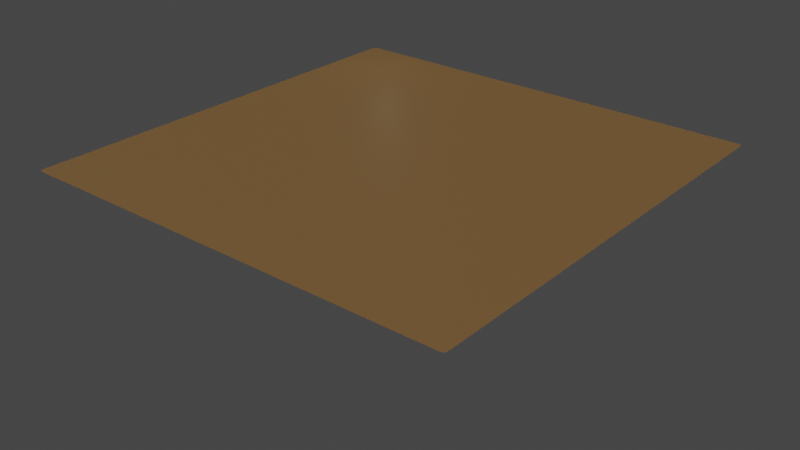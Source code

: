 # Source: terrain2Test.blend  (saved by Blender 2.92.15; exported with 4.5.12 LTS)
import bpy
from mathutils import Matrix  # noqa: F401  (used for matrix-valued properties, if any)

bpy.ops.wm.read_factory_settings(use_empty=True)
scene = bpy.context.scene
scene.name = 'Scene'

# ---- collections
col_collection = bpy.data.collections.new('Collection'); scene.collection.children.link(col_collection)

# ---- materials (node trees are filled in below, after node groups)
mat_material_001 = bpy.data.materials.new('Material.001')
mat_material_001.use_transparent_shadow = False

# ---- material node trees
mat_material_001.use_nodes = True; mat_material_001.node_tree.nodes.clear()
_N = mat_material_001.node_tree.nodes; _L = mat_material_001.node_tree.links
n0 = _N.new('ShaderNodeBsdfPrincipled'); n0.name = 'Principled BSDF'; n0.location = (856, 300)
n0.distribution = 'GGX'
n0.subsurface_method = 'BURLEY'
n0.inputs[3].default_value = 1.45
n0.inputs[13].default_value = 0.1795
n0.inputs[27].default_value = (0.0, 0.0, 0.0, 1.0)
n0.inputs[28].default_value = 1.0
n1 = _N.new('ShaderNodeOutputMaterial'); n1.name = 'Material Output'; n1.location = (1146, 300)
n2 = _N.new('ShaderNodeTangent'); n2.name = 'Tangent'; n2.location = (-677, 207)
n3 = _N.new('ShaderNodeNewGeometry'); n3.name = 'Geometry'; n3.location = (-735, 2)
n4 = _N.new('ShaderNodeValToRGB'); n4.name = 'ColorRamp'; n4.location = (531, 152)
n4.color_ramp.interpolation = 'EASE'
while len(n4.color_ramp.elements) > 1: n4.color_ramp.elements.remove(n4.color_ramp.elements[-1])
n4.color_ramp.elements[0].position = 0.1386; n4.color_ramp.elements[0].color = (0.04298, 0.01677, 0.004138, 1.0)
_e = n4.color_ramp.elements.new(0.6125); _e.color = (0.3034, 0.172, 0.06526, 1.0)
_e = n4.color_ramp.elements.new(0.9818); _e.color = (1.0, 0.6699, 0.2783, 1.0)
n5 = _N.new('ShaderNodeSeparateXYZ'); n5.name = 'Separate XYZ.001'; n5.location = (-532, -44)
n6 = _N.new('ShaderNodeMath'); n6.name = 'Math.001'; n6.location = (-321, -110)
n6.operation = 'MULTIPLY'
n6.inputs[1].default_value = -1.0
n6.inputs[2].default_value = 0.0
n7 = _N.new('ShaderNodeMath'); n7.name = 'Math.002'; n7.location = (-129, -82)
n7.inputs[1].default_value = 1.0
n7.inputs[2].default_value = 0.0
n8 = _N.new('ShaderNodeSeparateXYZ'); n8.name = 'Separate XYZ'; n8.location = (-449, 120)
n9 = _N.new('ShaderNodeMath'); n9.name = 'Math'; n9.location = (-245, 135)
n9.operation = 'DIVIDE'
n9.inputs[1].default_value = 100.0
n9.inputs[2].default_value = 0.0
n10 = _N.new('ShaderNodeMath'); n10.name = 'Math.003'; n10.location = (311, 61)
n10.inputs[2].default_value = 0.0
n11 = _N.new('ShaderNodeMath'); n11.name = 'Math.004'; n11.location = (91, -78)
n11.operation = 'MULTIPLY'
n11.inputs[2].default_value = 0.0
n12 = _N.new('ShaderNodeMath'); n12.name = 'Math.005'; n12.location = (60, 84)
n12.operation = 'MULTIPLY'
n12.inputs[2].default_value = 0.0
_L.new(n0.outputs[0], n1.inputs[0])
_L.new(n4.outputs[0], n0.inputs[0])
_L.new(n8.outputs[2], n9.inputs[0])
_L.new(n6.outputs[0], n7.inputs[0])
_L.new(n3.outputs[0], n8.inputs[0])
_L.new(n5.outputs[2], n6.inputs[0])
_L.new(n3.outputs[1], n5.inputs[0])
_L.new(n7.outputs[0], n11.inputs[0])
_L.new(n10.outputs[0], n4.inputs[0])
_L.new(n9.outputs[0], n12.inputs[0])
_L.new(n11.outputs[0], n10.inputs[1])
_L.new(n12.outputs[0], n10.inputs[0])
n1.is_active_output = True

# ---- world
world_world = bpy.data.worlds.new('World'); scene.world = world_world
world_world.use_nodes = True; world_world.node_tree.nodes.clear()
_N = world_world.node_tree.nodes; _L = world_world.node_tree.links
n0 = _N.new('ShaderNodeOutputWorld'); n0.name = 'World Output'; n0.location = (300, 300)
n1 = _N.new('ShaderNodeBackground'); n1.name = 'Background'; n1.location = (10, 300)
n1.inputs[0].default_value = (0.05088, 0.05088, 0.05088, 1.0)
_L.new(n1.outputs[0], n0.inputs[0])
n0.is_active_output = True
world_world.color = (0.05088, 0.05088, 0.05088)
world_world.use_sun_shadow = False
world_world.sun_shadow_jitter_overblur = 0.0

# ---- lights
light_sun = bpy.data.lights.new('Sun', 'SUN')
light_sun.transmission_factor = 0.0
light_sun.energy = 2.4
light_sun.shadow_soft_size = 0.125
light_area = bpy.data.lights.new('Area', 'AREA')
light_area.transmission_factor = 0.0
light_area.energy = 7854.0
light_area.shadow_soft_size = 0.88
light_area.shadow_maximum_resolution = 0.006
light_area.use_absolute_resolution = True
light_area.size = 0.88
light_area.size_y = 1.0

# ---- meshes
me_plane = bpy.data.meshes.new('Plane')
me_plane.from_pydata([(-0.9857, -0.9857, 0.0), (0.9857, -0.9857, 0.0), (-0.9857, 0.9857, 0.0), (0.9857, 0.9857, 0.0)], [], [(0, 1, 3, 2)])
_uv = me_plane.uv_layers.new(name='UVMap')
_uv.uv.foreach_set('vector', [0.0, 0.0, 1.0, 0.0, 1.0, 1.0, 0.0, 1.0])
me_plane.materials.append(mat_material_001)
me_plane.use_remesh_fix_poles = True
me_plane.use_remesh_preserve_attributes = False
me_plane.use_mirror_vertex_groups = False
me_plane.update()

# ---- objects
ob_plane = bpy.data.objects.new('Plane', me_plane)
ob_sun = bpy.data.objects.new('Sun', light_sun)
ob_area = bpy.data.objects.new('Area', light_area)

# ---- transforms, parenting, visibility, modifiers, constraints
ob_plane.location = (0.0, 0.0, 41.67)
ob_plane.scale = (311.8, 311.8, 311.8)
ob_plane.lineart.crease_threshold = 0.0
_m = ob_plane.modifiers.new('Subdivision', 'SUBSURF')
_m.uv_smooth = 'PRESERVE_CORNERS'
_m.subdivision_type = 'SIMPLE'
_m.levels = 6
_m.render_levels = 6
_m.show_only_control_edges = False
_m = ob_plane.modifiers.new('Subdivision.001', 'SUBSURF')
_m.uv_smooth = 'PRESERVE_CORNERS'
_m.levels = 3
_m.render_levels = 5
_m = ob_plane.modifiers.new('Displace', 'DISPLACE')
_m.strength = 0.3
_m = ob_plane.modifiers.new('Displace.001', 'DISPLACE')
_m.strength = 0.0
ob_sun.location = (0.0, 0.0, 0.0)
ob_sun.rotation_euler = (0.6323, -0.561, -0.3286)
ob_sun.lineart.crease_threshold = 0.0
ob_area.location = (-240.9, 258.0, 185.2)
ob_area.rotation_euler = (-0.4893, -0.8789, -0.5344)
ob_area.lineart.crease_threshold = 0.0

# ---- collection membership
col_collection.objects.link(ob_plane)
col_collection.objects.link(ob_sun)
col_collection.objects.link(ob_area)

# ---- scene / render settings (as saved in the file)
scene.frame_start = 1; scene.frame_end = 250; scene.frame_set(1)
scene.render.engine = 'BLENDER_EEVEE_NEXT'
scene.cycles.use_denoising = False
scene.cycles.samples = 128
scene.cycles.sampling_pattern = 'TABULATED_SOBOL'
scene.cycles.use_adaptive_sampling = False
scene.cycles.use_light_tree = False
scene.view_settings.view_transform = 'Filmic'
bpy.context.view_layer.update()

# ---- added for rendering (the .blend has no active camera): camera
cam_auto = bpy.data.cameras.new('AutoCamera')
cam_auto.lens = 50.0
cam_auto.sensor_width = 36.0
cam_auto.clip_end = 14113.3
ob_auto_camera = bpy.data.objects.new('AutoCamera', cam_auto)
scene.collection.objects.link(ob_auto_camera)
ob_auto_camera.location = (804.183, -965.019, 638.246)
ob_auto_camera.rotation_euler = (1.09748, -7.21219e-08, 0.694738)
scene.camera = ob_auto_camera
bpy.context.view_layer.update()
